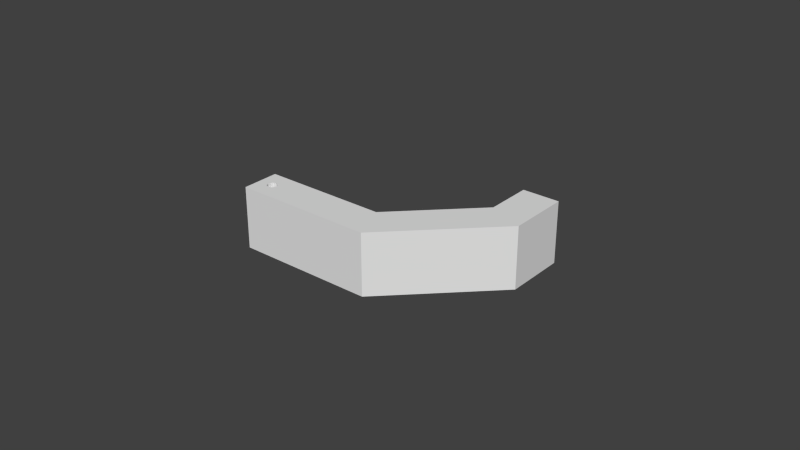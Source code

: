 # Source: finger.blend  (saved by Blender 2.76.0; exported with 4.5.12 LTS)
import bpy
from mathutils import Matrix  # noqa: F401  (used for matrix-valued properties, if any)

bpy.ops.wm.read_factory_settings(use_empty=True)
scene = bpy.context.scene
scene.name = 'Scene'

# ---- collections
col_collection_1 = bpy.data.collections.new('Collection 1'); scene.collection.children.link(col_collection_1)

# ---- world
world_world = bpy.data.worlds.new('World'); scene.world = world_world
world_world.color = (0.05088, 0.05088, 0.05088)
world_world.use_sun_shadow = False
world_world.sun_shadow_jitter_overblur = 0.0
world_world.cycles.sampling_method = 'MANUAL'
world_world.cycles.sample_map_resolution = 256

# ---- meshes
me_finger = bpy.data.meshes.new('finger')
me_finger.from_pydata([(0.001436, 0.0008289, 0.01), (0.001658, 7.276e-11, 0.01), (0.04001, -0.005986, 0.01), (0.0008289, 0.001436, 0.01), (0.03504, 0.006014, 0.01), (0.05841, 0.02939, 0.01), (0.07041, 0.02442, 0.01), (0.05841, 0.04442, 0.01), (0.07041, 0.04442, 0.01), (-1.755e-10, 0.001658, 0.01), (-0.004994, 0.006014, 0.01), (-0.0008289, 0.001436, 0.01), (-0.0008289, -0.001436, 0.01), (-0.001436, -0.0008289, 0.01), (-0.004994, -0.005986, 0.01), (-0.001658, 7.276e-11, 0.01), (-0.001436, 0.0008289, 0.01), (0.001436, -0.0008289, 0.01), (0.0008289, -0.001436, 0.01), (-1.755e-10, -0.001658, 0.01), (0.05841, 0.04442, -0.01), (0.07041, 0.04442, -0.01), (0.05841, 0.02939, -0.01), (0.07041, 0.02442, -0.01), (0.03504, 0.006014, -0.01), (0.04001, -0.005986, -0.01), (-0.0008227, 0.00145, -0.01), (-0.00143, 0.000843, -0.01), (-0.004994, 0.006014, -0.01), (-0.001652, 1.402e-05, -0.01), (-0.004994, -0.005986, -0.01), (-0.00143, -0.0008149, -0.01), (0.0008352, 0.00145, -0.01), (6.247e-06, 0.001672, -0.01), (-0.0008227, -0.001422, -0.01), (6.247e-06, -0.001644, -0.01), (0.0008352, -0.001422, -0.01), (0.001442, -0.0008149, -0.01), (0.001664, 1.402e-05, -0.01), (0.001442, 0.000843, -0.01)], [], [(0, 1, 2), (3, 0, 4), (4, 0, 2), (4, 2, 5), (5, 2, 6), (5, 6, 7), (7, 6, 8), (3, 4, 9), (9, 4, 10), (9, 10, 11), (12, 13, 14), (14, 13, 15), (14, 15, 10), (10, 15, 16), (10, 16, 11), (1, 17, 2), (2, 17, 18), (2, 18, 14), (14, 18, 19), (14, 19, 12), (20, 21, 22), (22, 21, 23), (22, 23, 24), (24, 23, 25), (26, 27, 28), (28, 27, 29), (28, 29, 30), (30, 29, 31), (24, 32, 28), (28, 32, 33), (28, 33, 26), (31, 34, 30), (30, 34, 35), (30, 35, 25), (25, 35, 36), (36, 37, 25), (25, 37, 38), (25, 38, 24), (24, 38, 39), (24, 39, 32), (14, 10, 30), (30, 10, 28), (2, 14, 25), (25, 14, 30), (6, 2, 23), (23, 2, 25), (8, 6, 21), (21, 6, 23), (7, 8, 20), (20, 8, 21), (5, 7, 22), (22, 7, 20), (4, 5, 24), (24, 5, 22), (10, 4, 28), (28, 4, 24), (13, 29, 15), (15, 29, 27), (15, 27, 16), (16, 27, 26), (16, 26, 11), (11, 26, 33), (11, 33, 9), (9, 33, 32), (9, 32, 3), (3, 32, 39), (3, 39, 0), (0, 39, 38), (0, 38, 1), (1, 38, 37), (1, 37, 17), (17, 37, 36), (17, 36, 18), (18, 36, 35), (18, 35, 19), (19, 35, 34), (19, 34, 12), (12, 34, 31), (12, 31, 13), (13, 31, 29)])
_uv = me_finger.uv_layers.new(name='UVMap')
_uv.uv.foreach_set('vector', [0.5511, 0.7375, 0.5435, 0.7397, 0.3116, 0.4712, 0.5588, 0.7394, 0.5511, 0.7375, 0.4307, 0.4534, 0.4307, 0.4534, 0.5511, 0.7375, 0.3116, 0.4712, 0.4307, 0.4534, 0.3116, 0.4712, 0.5039, 0.1632, 0.5039, 0.1632, 0.3116, 0.4712, 0.4067, 0.09368, 0.5039, 0.1632, 0.4067, 0.09368, 0.6232, 0.09279, 0.6232, 0.09279, 0.4067, 0.09368, 0.5655, 0.0, 0.5588, 0.7394, 0.4307, 0.4534, 0.5646, 0.7448, 0.5646, 0.7448, 0.4307, 0.4534, 0.6232, 0.763, 0.5646, 0.7448, 0.6232, 0.763, 0.5668, 0.7522, 0.544, 0.7657, 0.5517, 0.7675, 0.5279, 0.8192, 0.5279, 0.8192, 0.5517, 0.7675, 0.5594, 0.7654, 0.5279, 0.8192, 0.5594, 0.7654, 0.6232, 0.763, 0.6232, 0.763, 0.5594, 0.7654, 0.5649, 0.7598, 0.6232, 0.763, 0.5649, 0.7598, 0.5668, 0.7522, 0.5435, 0.7397, 0.5379, 0.7453, 0.3116, 0.4712, 0.3116, 0.4712, 0.5379, 0.7453, 0.536, 0.7528, 0.3116, 0.4712, 0.536, 0.7528, 0.5279, 0.8192, 0.5279, 0.8192, 0.536, 0.7528, 0.5383, 0.7603, 0.5279, 0.8192, 0.5383, 0.7603, 0.544, 0.7657, 0.3116, 0.7264, 0.2539, 0.8192, 0.1923, 0.656, 0.1923, 0.656, 0.2539, 0.8192, 0.09515, 0.7255, 0.1923, 0.656, 0.09515, 0.7255, 0.1191, 0.3657, 0.1191, 0.3657, 0.09515, 0.7255, 0.0, 0.348, 0.2553, 0.06708, 0.2534, 0.05955, 0.3116, 0.05621, 0.3116, 0.05621, 0.2534, 0.05955, 0.2479, 0.05395, 0.3116, 0.05621, 0.2479, 0.05395, 0.2163, 0.0, 0.2163, 0.0, 0.2479, 0.05395, 0.2402, 0.05178, 0.1191, 0.3657, 0.2473, 0.0799, 0.3116, 0.05621, 0.3116, 0.05621, 0.2473, 0.0799, 0.2531, 0.07453, 0.3116, 0.05621, 0.2531, 0.07453, 0.2553, 0.06708, 0.2402, 0.05178, 0.2325, 0.05363, 0.2163, 0.0, 0.2163, 0.0, 0.2325, 0.05363, 0.2268, 0.059, 0.2163, 0.0, 0.2268, 0.059, 0.0, 0.348, 0.0, 0.348, 0.2268, 0.059, 0.2245, 0.06645, 0.2245, 0.06645, 0.2264, 0.07399, 0.0, 0.348, 0.0, 0.348, 0.2264, 0.07399, 0.232, 0.07959, 0.0, 0.348, 0.232, 0.07959, 0.1191, 0.3657, 0.1191, 0.3657, 0.232, 0.07959, 0.2396, 0.08175, 0.1191, 0.3657, 0.2396, 0.08175, 0.2473, 0.0799, 0.3116, 0.8192, 0.4229, 0.8192, 0.3116, 1.0, 0.3116, 1.0, 0.4229, 0.8192, 0.4229, 1.0, 0.8088, 0.4557, 0.8088, 0.8626, 0.6232, 0.4557, 0.6232, 0.4557, 0.8088, 0.8626, 0.6232, 0.8626, 0.8088, 0.1808, 0.8088, 0.4557, 0.6232, 0.1808, 0.6232, 0.1808, 0.8088, 0.4557, 0.6232, 0.4557, 0.8088, 2.246e-05, 0.8088, 0.1808, 0.6232, 0.0, 0.6232, 0.0, 0.8088, 0.1808, 0.6232, 0.1808, 0.9201, 0.8899, 0.8088, 0.8899, 0.9201, 0.7091, 0.9201, 0.7091, 0.8088, 0.8899, 0.8088, 0.7091, 0.9944, 0.5732, 0.9944, 0.7091, 0.8088, 0.5732, 0.8088, 0.5732, 0.9944, 0.7091, 0.8088, 0.7091, 0.9944, 0.3619, 0.9944, 0.5732, 0.8088, 0.3619, 0.8088, 0.3619, 0.9944, 0.5732, 0.8088, 0.5732, 0.8088, 0.3619, 0.8088, 0.0, 0.9944, 0.3619, 0.9944, 0.3619, 0.8088, 0.0, 0.9944, 0.0, 0.9832, 0.8899, 0.9909, 0.7091, 0.9909, 0.8899, 0.9909, 0.8899, 0.9909, 0.7091, 0.9986, 0.7091, 0.9909, 0.8899, 0.9986, 0.7091, 0.9986, 0.8899, 0.9201, 0.8899, 0.9201, 0.7091, 0.9258, 0.7091, 0.9201, 0.8899, 0.9258, 0.7091, 0.9258, 0.8899, 0.9258, 0.8899, 0.9258, 0.7091, 0.9335, 0.7091, 0.9258, 0.8899, 0.9335, 0.7091, 0.9335, 0.8899, 0.9335, 0.8899, 0.9335, 0.7091, 0.9411, 0.7091, 0.9335, 0.8899, 0.9411, 0.7091, 0.9411, 0.8899, 0.9411, 0.8899, 0.9411, 0.7091, 0.9468, 0.7091, 0.9411, 0.8899, 0.9468, 0.7091, 0.9468, 0.8899, 0.9678, 0.8899, 0.9678, 0.7091, 0.9755, 0.7091, 0.9678, 0.8899, 0.9755, 0.7091, 0.9755, 0.8899, 0.9755, 0.8899, 0.9755, 0.7091, 0.9832, 0.7091, 0.9755, 0.8899, 0.9832, 0.7091, 0.9832, 0.8899, 0.9999, 0.0, 1.0, 0.1808, 0.9944, 0.1808, 0.9944, 0.3616, 1.0, 0.1808, 1.0, 0.3616, 0.9468, 0.8899, 0.9468, 0.7091, 0.9545, 0.7091, 0.9468, 0.8899, 0.9545, 0.7091, 0.9545, 0.8899, 0.9545, 0.8899, 0.9545, 0.7091, 0.9622, 0.7091, 0.9545, 0.8899, 0.9622, 0.7091, 0.9622, 0.8899, 0.9622, 0.8899, 0.9622, 0.7091, 0.9678, 0.7091, 0.9622, 0.8899, 0.9678, 0.7091, 0.9678, 0.8899, 0.9832, 0.8899, 0.9832, 0.7091, 0.9909, 0.7091])
me_finger.use_remesh_preserve_volume = False
me_finger.use_remesh_preserve_attributes = False
me_finger.use_mirror_vertex_groups = False
me_finger.update()

# ---- objects
ob_finger = bpy.data.objects.new('finger', me_finger)

# ---- transforms, parenting, visibility, modifiers, constraints
ob_finger.location = (0.0, 0.0, 0.0)
ob_finger.lineart.crease_threshold = 0.0

# ---- collection membership
col_collection_1.objects.link(ob_finger)

# ---- scene / render settings (as saved in the file)
scene.frame_start = 1; scene.frame_end = 250; scene.frame_set(1)
scene.render.engine = 'BLENDER_EEVEE_NEXT'
scene.render.resolution_percentage = 50
scene.render.dither_intensity = 0.0
scene.cycles.use_denoising = False
scene.cycles.samples = 10
scene.cycles.sampling_pattern = 'TABULATED_SOBOL'
scene.cycles.light_sampling_threshold = 0.0
scene.cycles.use_adaptive_sampling = False
scene.cycles.use_light_tree = False
scene.cycles.blur_glossy = 0.0
scene.cycles.pixel_filter_type = 'GAUSSIAN'
scene.cycles.sample_clamp_indirect = 0.0
scene.view_settings.view_transform = 'Standard'
bpy.context.view_layer.update()

# ---- added for rendering (the .blend has no active camera and no usable light): camera, sun
cam_auto = bpy.data.cameras.new('AutoCamera')
cam_auto.lens = 50.0
cam_auto.sensor_width = 36.0
cam_auto.clip_end = 1000.0
ob_auto_camera = bpy.data.objects.new('AutoCamera', cam_auto)
scene.collection.objects.link(ob_auto_camera)
ob_auto_camera.location = (0.217754, -0.202837, 0.148036)
ob_auto_camera.rotation_euler = (1.09748, -7.21219e-08, 0.694738)
scene.camera = ob_auto_camera
light_auto_sun = bpy.data.lights.new('AutoSun', 'SUN')
light_auto_sun.energy = 3.0
light_auto_sun.angle = 0.0523599
ob_auto_sun = bpy.data.objects.new('AutoSun', light_auto_sun)
scene.collection.objects.link(ob_auto_sun)
ob_auto_sun.rotation_euler = (0.872665, 0.174533, 0.523599)
bpy.context.view_layer.update()
